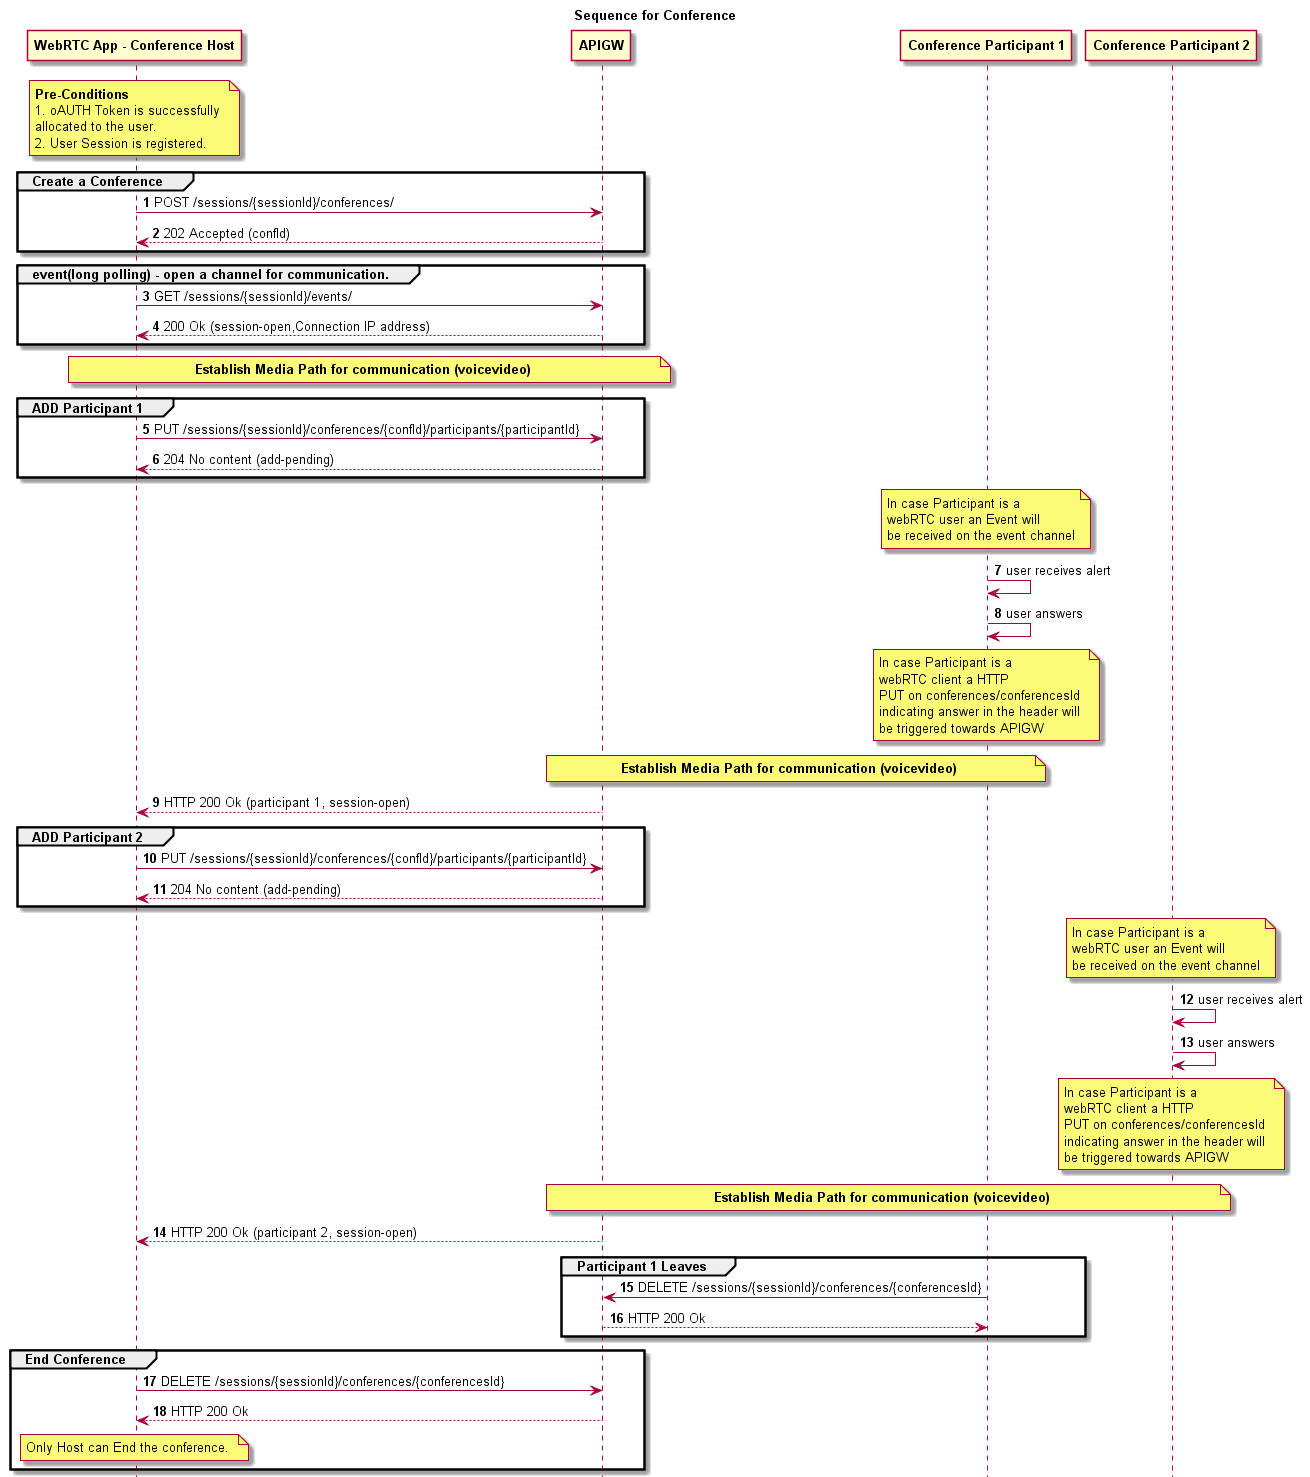

The diagram above was rendered by PlantUML. Its source (embedded in the PNG):
@startuml


hide footbox

title Sequence for Conference
participant "<b>WebRTC App - Conference Host" as ConfHost
participant "<b>APIGW" as apig
participant "<b>Conference Participant 1" as ConfPart1
participant "<b>Conference Participant 2" as ConfPart2

autonumber

note over ConfHost
<b>Pre-Conditions
1. oAUTH Token is successfully 
allocated to the user.
2. User Session is registered.
end note
group Create a Conference
ConfHost->apig:POST /sessions/{sessionId}/conferences/
apig-->ConfHost:202 Accepted (confId)
end


group event(long polling) - open a channel for communication.
ConfHost->apig:GET /sessions/{sessionId}/events/
apig-->ConfHost:200 Ok (session-open,Connection IP address) 
end

note over ConfHost,apig
<b>Establish Media Path for communication (voicevideo)
end note

group ADD Participant 1
ConfHost->apig:PUT /sessions/{sessionId}/conferences/{confId}/participants/{participantId}
apig-->ConfHost:204 No content (add-pending) 
end

note over ConfPart1
In case Participant is a 
webRTC user an Event will 
be received on the event channel
end note

ConfPart1->ConfPart1 : user receives alert

ConfPart1->ConfPart1 : user answers
note over ConfPart1
In case Participant is a 
webRTC client a HTTP 
PUT on conferences/conferencesId
indicating answer in the header will 
be triggered towards APIGW
end note

note over apig,ConfPart1
<b>Establish Media Path for communication (voicevideo)
end note

apig-->ConfHost : HTTP 200 Ok (participant 1, session-open)

group ADD Participant 2
ConfHost->apig:PUT /sessions/{sessionId}/conferences/{confId}/participants/{participantId}
apig-->ConfHost:204 No content (add-pending) 
end

note over ConfPart2
In case Participant is a 
webRTC user an Event will 
be received on the event channel
end note

ConfPart2->ConfPart2 : user receives alert

ConfPart2->ConfPart2 : user answers
note over ConfPart2
In case Participant is a 
webRTC client a HTTP 
PUT on conferences/conferencesId
indicating answer in the header will 
be triggered towards APIGW
end note

note over apig,ConfPart2
<b>Establish Media Path for communication (voicevideo)
end note
apig-->ConfHost : HTTP 200 Ok (participant 2, session-open)


group Participant 1 Leaves 
ConfPart1->apig: DELETE /sessions/{sessionId}/conferences/{conferencesId}
apig-->ConfPart1: HTTP 200 Ok

end

group End Conference
ConfHost->apig: DELETE /sessions/{sessionId}/conferences/{conferencesId}
apig-->ConfHost: HTTP 200 Ok
note over ConfHost
Only Host can End the conference. 
end note
end


@enduml